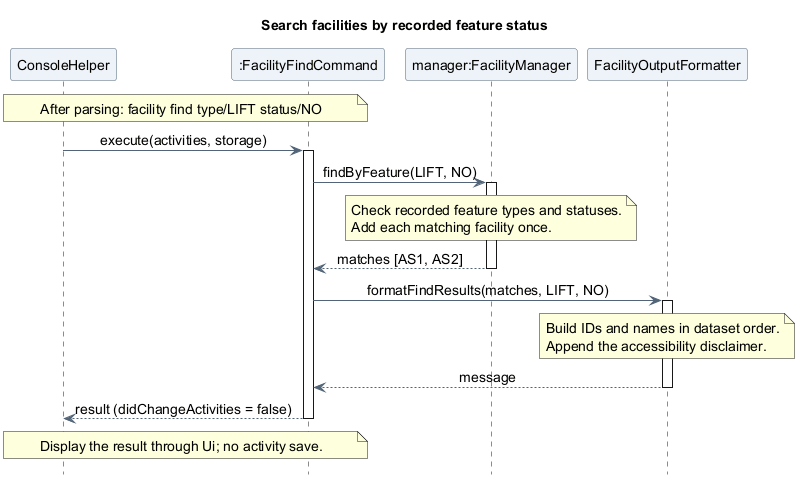

The diagram above was rendered by PlantUML. Its source (embedded in the PNG):
@startuml
title Search facilities by recorded feature status
skinparam backgroundColor white
skinparam shadowing false
skinparam defaultFontName SansSerif
skinparam defaultFontSize 14
skinparam ParticipantBackgroundColor #EDF3F8
skinparam ParticipantBorderColor #526477
skinparam ArrowColor #526477
skinparam sequenceMessageAlign center
hide footbox

participant "ConsoleHelper" as Console
participant ":FacilityFindCommand" as Find
participant "manager:FacilityManager" as Manager
participant "FacilityOutputFormatter" as Formatter

note over Console, Find
  After parsing: facility find type/LIFT status/NO
end note
Console -> Find : execute(activities, storage)
activate Find
Find -> Manager : findByFeature(LIFT, NO)
activate Manager
note over Manager
  Check recorded feature types and statuses.
  Add each matching facility once.
end note
Manager --> Find : matches [AS1, AS2]
deactivate Manager
Find -> Formatter : formatFindResults(matches, LIFT, NO)
activate Formatter
note over Formatter
  Build IDs and names in dataset order.
  Append the accessibility disclaimer.
end note
Formatter --> Find : message
deactivate Formatter
Find --> Console : result (didChangeActivities = false)
deactivate Find
note over Console, Find
  Display the result through Ui; no activity save.
end note
@enduml